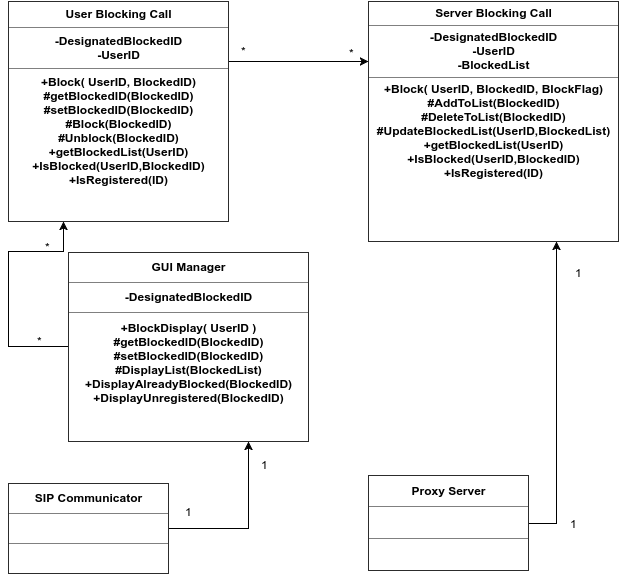

The diagram above was exported from draw.io. Its source (the exported page's mxGraphModel, read from the mxfile embedded in the PNG):
<mxGraphModel dx="807" dy="400" grid="1" gridSize="10" guides="1" tooltips="1" connect="1" arrows="1" fold="1" page="1" pageScale="1" pageWidth="850" pageHeight="1100" background="#ffffff" math="0" shadow="0">
  <root>
    <mxCell id="0" />
    <mxCell id="1" parent="0" />
    <mxCell id="16" style="edgeStyle=orthogonalEdgeStyle;rounded=0;html=1;entryX=0.75;entryY=1;jettySize=auto;orthogonalLoop=1;" parent="1" source="2" target="4" edge="1">
      <mxGeometry relative="1" as="geometry">
        <Array as="points">
          <mxPoint x="470" y="547" />
        </Array>
      </mxGeometry>
    </mxCell>
    <mxCell id="2" value="&lt;table border=&quot;1&quot; width=&quot;100%&quot; cellpadding=&quot;4&quot; style=&quot;width: 100% ; height: 100% ; border-collapse: collapse&quot;&gt;&lt;tbody&gt;&lt;tr&gt;&lt;th align=&quot;center&quot;&gt;SIP Communicator&lt;/th&gt;&lt;/tr&gt;&lt;tr&gt;&lt;td align=&quot;center&quot;&gt;&lt;br&gt;&lt;/td&gt;&lt;/tr&gt;&lt;tr&gt;&lt;td align=&quot;center&quot;&gt;&lt;br&gt;&lt;/td&gt;&lt;/tr&gt;&lt;/tbody&gt;&lt;/table&gt;" style="text;html=1;overflow=fill;glass=0;fillColor=none;fontStyle=1" parent="1" vertex="1">
      <mxGeometry x="230" y="502" width="160" height="90" as="geometry" />
    </mxCell>
    <mxCell id="17" style="edgeStyle=orthogonalEdgeStyle;rounded=0;html=1;exitX=0;exitY=0.5;entryX=0.25;entryY=1;jettySize=auto;orthogonalLoop=1;" parent="1" source="4" target="7" edge="1">
      <mxGeometry relative="1" as="geometry">
        <Array as="points">
          <mxPoint x="230" y="365" />
          <mxPoint x="230" y="270" />
          <mxPoint x="285" y="270" />
        </Array>
      </mxGeometry>
    </mxCell>
    <mxCell id="4" value="&lt;table border=&quot;1&quot; width=&quot;100%&quot; cellpadding=&quot;4&quot; style=&quot;width: 100% ; height: 100% ; border-collapse: collapse&quot;&gt;&lt;tbody&gt;&lt;tr&gt;&lt;th align=&quot;center&quot;&gt;GUI Manager&lt;/th&gt;&lt;/tr&gt;&lt;tr&gt;&lt;td align=&quot;center&quot;&gt;-DesignatedBlockedID&lt;/td&gt;&lt;/tr&gt;&lt;tr&gt;&lt;td align=&quot;center&quot;&gt;+BlockDisplay( UserID )&lt;br&gt;#getBlockedID(BlockedID)&lt;br&gt;#setBlockedID(BlockedID)&lt;br&gt;#DisplayList(BlockedList)&lt;br&gt;+DisplayAlreadyBlocked(BlockedID)&lt;br&gt;+DisplayUnregistered(BlockedID)&lt;br&gt;&lt;br&gt;&lt;br&gt;&lt;/td&gt;&lt;/tr&gt;&lt;/tbody&gt;&lt;/table&gt;" style="text;html=1;overflow=fill;glass=0;fillColor=none;fontStyle=1" parent="1" vertex="1">
      <mxGeometry x="290" y="271" width="240" height="189" as="geometry" />
    </mxCell>
    <mxCell id="18" style="edgeStyle=orthogonalEdgeStyle;rounded=0;html=1;exitX=1;exitY=0.25;entryX=0;entryY=0.25;jettySize=auto;orthogonalLoop=1;" parent="1" source="7" target="8" edge="1">
      <mxGeometry relative="1" as="geometry">
        <Array as="points">
          <mxPoint x="450" y="80" />
        </Array>
      </mxGeometry>
    </mxCell>
    <mxCell id="7" value="&lt;table border=&quot;1&quot; width=&quot;100%&quot; cellpadding=&quot;4&quot; style=&quot;width: 100% ; height: 100% ; border-collapse: collapse&quot;&gt;&lt;tbody&gt;&lt;tr&gt;&lt;th align=&quot;center&quot;&gt;User Blocking Call&lt;/th&gt;&lt;/tr&gt;&lt;tr&gt;&lt;td align=&quot;center&quot;&gt;-DesignatedBlockedID&lt;br&gt;-UserID&lt;/td&gt;&lt;/tr&gt;&lt;tr&gt;&lt;td align=&quot;center&quot;&gt;+Block( UserID, BlockedID)&lt;br&gt;#getBlockedID(BlockedID)&lt;br&gt;#setBlockedID(BlockedID)&lt;br&gt;#Block(BlockedID)&lt;br&gt;#Unblock(BlockedID)&lt;br&gt;+getBlockedList(UserID)&lt;br&gt;+IsBlocked(UserID,BlockedID)&lt;br&gt;+IsRegistered(ID)&lt;br&gt;&lt;br&gt;&lt;br&gt;&lt;/td&gt;&lt;/tr&gt;&lt;/tbody&gt;&lt;/table&gt;" style="text;html=1;overflow=fill;glass=0;fillColor=none;fontStyle=1" parent="1" vertex="1">
      <mxGeometry x="230" y="20" width="220" height="220" as="geometry" />
    </mxCell>
    <mxCell id="8" value="&lt;table border=&quot;1&quot; width=&quot;100%&quot; cellpadding=&quot;4&quot; style=&quot;width: 100% ; height: 100% ; border-collapse: collapse&quot;&gt;&lt;tbody&gt;&lt;tr&gt;&lt;th align=&quot;center&quot;&gt;Server Blocking Call&lt;/th&gt;&lt;/tr&gt;&lt;tr&gt;&lt;td align=&quot;center&quot;&gt;-DesignatedBlockedID&lt;br&gt;-UserID&lt;br&gt;-BlockedList&lt;/td&gt;&lt;/tr&gt;&lt;tr&gt;&lt;td align=&quot;center&quot;&gt;+Block( UserID, BlockedID, BlockFlag)&lt;br&gt;#AddToList(BlockedID)&lt;br&gt;#DeleteToList(BlockedID)&lt;br&gt;#UpdateBlockedList(UserID,BlockedList)&lt;br&gt;+getBlockedList(UserID)&lt;br&gt;+IsBlocked(UserID,BlockedID)&lt;br&gt;+IsRegistered(ID)&lt;br&gt;&lt;br&gt;&lt;br&gt;&lt;br&gt;&lt;br&gt;&lt;/td&gt;&lt;/tr&gt;&lt;/tbody&gt;&lt;/table&gt;" style="text;html=1;overflow=fill;glass=0;fillColor=none;fontStyle=1" parent="1" vertex="1">
      <mxGeometry x="590" y="20" width="250" height="240" as="geometry" />
    </mxCell>
    <mxCell id="28" style="edgeStyle=orthogonalEdgeStyle;rounded=0;html=1;exitX=1;exitY=0.5;entryX=0.75;entryY=1;jettySize=auto;orthogonalLoop=1;" parent="1" source="9" target="8" edge="1">
      <mxGeometry relative="1" as="geometry" />
    </mxCell>
    <mxCell id="9" value="&lt;table border=&quot;1&quot; width=&quot;100%&quot; cellpadding=&quot;4&quot; style=&quot;width: 100% ; height: 100% ; border-collapse: collapse&quot;&gt;&lt;tbody&gt;&lt;tr&gt;&lt;th align=&quot;center&quot;&gt;Proxy Server&lt;/th&gt;&lt;/tr&gt;&lt;tr&gt;&lt;td align=&quot;center&quot;&gt;&lt;br&gt;&lt;/td&gt;&lt;/tr&gt;&lt;tr&gt;&lt;td align=&quot;center&quot;&gt;&lt;br&gt;&lt;/td&gt;&lt;/tr&gt;&lt;/tbody&gt;&lt;/table&gt;" style="text;html=1;overflow=fill;glass=0;fillColor=none;fontStyle=1" parent="1" vertex="1">
      <mxGeometry x="590" y="494" width="160" height="95" as="geometry" />
    </mxCell>
    <mxCell id="22" value="*" style="text;html=1;resizable=0;points=[];autosize=1;align=left;verticalAlign=top;spacingTop=-4;" parent="1" vertex="1">
      <mxGeometry x="461" y="60" width="20" height="20" as="geometry" />
    </mxCell>
    <mxCell id="24" value="*" style="text;html=1;resizable=0;points=[];autosize=1;align=left;verticalAlign=top;spacingTop=-4;" parent="1" vertex="1">
      <mxGeometry x="569" y="62" width="20" height="20" as="geometry" />
    </mxCell>
    <mxCell id="29" value="1" style="text;html=1;resizable=0;points=[];autosize=1;align=left;verticalAlign=top;spacingTop=-4;" parent="1" vertex="1">
      <mxGeometry x="790" y="533" width="20" height="20" as="geometry" />
    </mxCell>
    <mxCell id="30" value="1" style="text;html=1;resizable=0;points=[];autosize=1;align=left;verticalAlign=top;spacingTop=-4;" parent="1" vertex="1">
      <mxGeometry x="795" y="282" width="20" height="20" as="geometry" />
    </mxCell>
    <mxCell id="31" value="1" style="text;html=1;resizable=0;points=[];autosize=1;align=left;verticalAlign=top;spacingTop=-4;" parent="1" vertex="1">
      <mxGeometry x="405" y="521" width="20" height="20" as="geometry" />
    </mxCell>
    <mxCell id="32" value="1" style="text;html=1;resizable=0;points=[];autosize=1;align=left;verticalAlign=top;spacingTop=-4;" parent="1" vertex="1">
      <mxGeometry x="481" y="474" width="20" height="20" as="geometry" />
    </mxCell>
    <mxCell id="34" value="*" style="text;html=1;resizable=0;points=[];autosize=1;align=left;verticalAlign=top;spacingTop=-4;" parent="1" vertex="1">
      <mxGeometry x="257" y="350" width="20" height="20" as="geometry" />
    </mxCell>
    <mxCell id="38" value="*" style="text;html=1;resizable=0;points=[];autosize=1;align=left;verticalAlign=top;spacingTop=-4;" parent="1" vertex="1">
      <mxGeometry x="265" y="256" width="20" height="20" as="geometry" />
    </mxCell>
  </root>
</mxGraphModel>